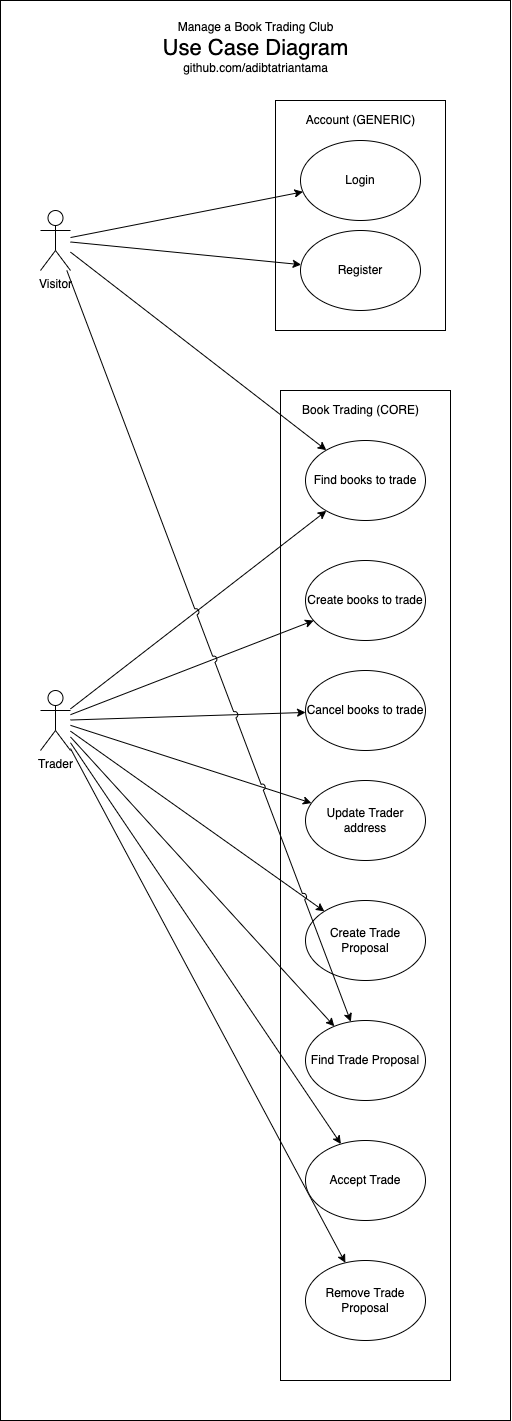

The diagram above was exported from draw.io. Its source (the exported page's mxGraphModel, read from the mxfile embedded in the PNG):
<mxGraphModel dx="1117" dy="1008" grid="1" gridSize="10" guides="1" tooltips="1" connect="1" arrows="1" fold="1" page="1" pageScale="1" pageWidth="850" pageHeight="1100" math="0" shadow="0">
  <root>
    <mxCell id="0" />
    <mxCell id="1" parent="0" />
    <mxCell id="7CkwjfvZM9UcGOH-BjTv-10" value="" style="whiteSpace=wrap;html=1;" vertex="1" parent="1">
      <mxGeometry x="130" y="20" width="510" height="1420" as="geometry" />
    </mxCell>
    <mxCell id="7CkwjfvZM9UcGOH-BjTv-7" value="" style="rounded=0;whiteSpace=wrap;html=1;" vertex="1" parent="1">
      <mxGeometry x="410" y="410" width="170" height="990" as="geometry" />
    </mxCell>
    <mxCell id="7CkwjfvZM9UcGOH-BjTv-6" value="" style="rounded=0;whiteSpace=wrap;html=1;" vertex="1" parent="1">
      <mxGeometry x="405" y="120" width="170" height="230" as="geometry" />
    </mxCell>
    <mxCell id="KFyderzq_zIhZ3nQHtGz-12" style="rounded=0;orthogonalLoop=1;jettySize=auto;html=1;" parent="1" source="KFyderzq_zIhZ3nQHtGz-1" target="KFyderzq_zIhZ3nQHtGz-2" edge="1">
      <mxGeometry relative="1" as="geometry" />
    </mxCell>
    <mxCell id="KFyderzq_zIhZ3nQHtGz-13" style="edgeStyle=none;rounded=0;orthogonalLoop=1;jettySize=auto;html=1;" parent="1" source="KFyderzq_zIhZ3nQHtGz-1" target="KFyderzq_zIhZ3nQHtGz-4" edge="1">
      <mxGeometry relative="1" as="geometry" />
    </mxCell>
    <mxCell id="KFyderzq_zIhZ3nQHtGz-14" style="edgeStyle=none;rounded=0;orthogonalLoop=1;jettySize=auto;html=1;" parent="1" source="KFyderzq_zIhZ3nQHtGz-1" target="KFyderzq_zIhZ3nQHtGz-5" edge="1">
      <mxGeometry relative="1" as="geometry" />
    </mxCell>
    <mxCell id="KFyderzq_zIhZ3nQHtGz-15" style="edgeStyle=none;rounded=0;orthogonalLoop=1;jettySize=auto;html=1;" parent="1" source="KFyderzq_zIhZ3nQHtGz-1" target="KFyderzq_zIhZ3nQHtGz-6" edge="1">
      <mxGeometry relative="1" as="geometry" />
    </mxCell>
    <mxCell id="KFyderzq_zIhZ3nQHtGz-16" style="edgeStyle=none;rounded=0;orthogonalLoop=1;jettySize=auto;html=1;" parent="1" source="KFyderzq_zIhZ3nQHtGz-1" target="KFyderzq_zIhZ3nQHtGz-11" edge="1">
      <mxGeometry relative="1" as="geometry" />
    </mxCell>
    <mxCell id="KFyderzq_zIhZ3nQHtGz-17" style="edgeStyle=none;rounded=0;orthogonalLoop=1;jettySize=auto;html=1;" parent="1" source="KFyderzq_zIhZ3nQHtGz-1" target="KFyderzq_zIhZ3nQHtGz-7" edge="1">
      <mxGeometry relative="1" as="geometry" />
    </mxCell>
    <mxCell id="KFyderzq_zIhZ3nQHtGz-19" style="edgeStyle=none;rounded=0;orthogonalLoop=1;jettySize=auto;html=1;" parent="1" source="KFyderzq_zIhZ3nQHtGz-1" target="KFyderzq_zIhZ3nQHtGz-8" edge="1">
      <mxGeometry relative="1" as="geometry" />
    </mxCell>
    <mxCell id="RTB_bIbajdWYXCyp41Qx-2" style="edgeStyle=none;rounded=0;orthogonalLoop=1;jettySize=auto;html=1;fontSize=12;startArrow=none;startFill=0;endArrow=classic;endFill=1;" edge="1" parent="1" source="KFyderzq_zIhZ3nQHtGz-1" target="RTB_bIbajdWYXCyp41Qx-1">
      <mxGeometry relative="1" as="geometry" />
    </mxCell>
    <mxCell id="KFyderzq_zIhZ3nQHtGz-1" value="Trader" style="shape=umlActor;verticalLabelPosition=bottom;verticalAlign=top;html=1;" parent="1" vertex="1">
      <mxGeometry x="170" y="710" width="30" height="60" as="geometry" />
    </mxCell>
    <mxCell id="KFyderzq_zIhZ3nQHtGz-2" value="Find books to trade" style="ellipse;whiteSpace=wrap;html=1;" parent="1" vertex="1">
      <mxGeometry x="435" y="460" width="120" height="80" as="geometry" />
    </mxCell>
    <mxCell id="KFyderzq_zIhZ3nQHtGz-4" value="Create books to trade" style="ellipse;whiteSpace=wrap;html=1;" parent="1" vertex="1">
      <mxGeometry x="435" y="580" width="120" height="80" as="geometry" />
    </mxCell>
    <mxCell id="KFyderzq_zIhZ3nQHtGz-5" value="Update Trader address" style="ellipse;whiteSpace=wrap;html=1;" parent="1" vertex="1">
      <mxGeometry x="435" y="800" width="120" height="80" as="geometry" />
    </mxCell>
    <mxCell id="KFyderzq_zIhZ3nQHtGz-6" value="Create Trade Proposal" style="ellipse;whiteSpace=wrap;html=1;" parent="1" vertex="1">
      <mxGeometry x="435" y="920" width="120" height="80" as="geometry" />
    </mxCell>
    <mxCell id="KFyderzq_zIhZ3nQHtGz-7" value="Accept Trade" style="ellipse;whiteSpace=wrap;html=1;" parent="1" vertex="1">
      <mxGeometry x="435" y="1160" width="120" height="80" as="geometry" />
    </mxCell>
    <mxCell id="KFyderzq_zIhZ3nQHtGz-8" value="Remove Trade Proposal" style="ellipse;whiteSpace=wrap;html=1;" parent="1" vertex="1">
      <mxGeometry x="435" y="1280" width="120" height="80" as="geometry" />
    </mxCell>
    <mxCell id="KFyderzq_zIhZ3nQHtGz-11" value="Find Trade Proposal" style="ellipse;whiteSpace=wrap;html=1;" parent="1" vertex="1">
      <mxGeometry x="435" y="1040" width="120" height="80" as="geometry" />
    </mxCell>
    <mxCell id="7CkwjfvZM9UcGOH-BjTv-3" style="rounded=0;orthogonalLoop=1;jettySize=auto;html=1;" edge="1" parent="1" source="KFyderzq_zIhZ3nQHtGz-20" target="7CkwjfvZM9UcGOH-BjTv-1">
      <mxGeometry relative="1" as="geometry" />
    </mxCell>
    <mxCell id="7CkwjfvZM9UcGOH-BjTv-4" style="edgeStyle=none;rounded=0;orthogonalLoop=1;jettySize=auto;html=1;" edge="1" parent="1" source="KFyderzq_zIhZ3nQHtGz-20" target="7CkwjfvZM9UcGOH-BjTv-2">
      <mxGeometry relative="1" as="geometry" />
    </mxCell>
    <mxCell id="7CkwjfvZM9UcGOH-BjTv-5" style="edgeStyle=none;rounded=0;orthogonalLoop=1;jettySize=auto;html=1;" edge="1" parent="1" source="KFyderzq_zIhZ3nQHtGz-20" target="KFyderzq_zIhZ3nQHtGz-2">
      <mxGeometry relative="1" as="geometry" />
    </mxCell>
    <mxCell id="RTB_bIbajdWYXCyp41Qx-4" style="edgeStyle=none;rounded=0;orthogonalLoop=1;jettySize=auto;html=1;fontSize=12;startArrow=none;startFill=0;endArrow=classic;endFill=1;jumpStyle=arc;" edge="1" parent="1" source="KFyderzq_zIhZ3nQHtGz-20" target="KFyderzq_zIhZ3nQHtGz-11">
      <mxGeometry relative="1" as="geometry" />
    </mxCell>
    <mxCell id="KFyderzq_zIhZ3nQHtGz-20" value="Visitor" style="shape=umlActor;verticalLabelPosition=bottom;verticalAlign=top;html=1;" parent="1" vertex="1">
      <mxGeometry x="170" y="230" width="30" height="60" as="geometry" />
    </mxCell>
    <mxCell id="7CkwjfvZM9UcGOH-BjTv-1" value="Login" style="ellipse;whiteSpace=wrap;html=1;" vertex="1" parent="1">
      <mxGeometry x="430" y="160" width="120" height="80" as="geometry" />
    </mxCell>
    <mxCell id="7CkwjfvZM9UcGOH-BjTv-2" value="Register" style="ellipse;whiteSpace=wrap;html=1;" vertex="1" parent="1">
      <mxGeometry x="430" y="250" width="120" height="80" as="geometry" />
    </mxCell>
    <mxCell id="7CkwjfvZM9UcGOH-BjTv-8" value="Account (GENERIC)" style="text;html=1;align=center;verticalAlign=middle;resizable=0;points=[];autosize=1;strokeColor=none;fillColor=none;" vertex="1" parent="1">
      <mxGeometry x="430" y="130" width="120" height="20" as="geometry" />
    </mxCell>
    <mxCell id="7CkwjfvZM9UcGOH-BjTv-9" value="Book Trading (CORE)" style="text;html=1;align=center;verticalAlign=middle;resizable=0;points=[];autosize=1;strokeColor=none;fillColor=none;" vertex="1" parent="1">
      <mxGeometry x="425" y="420" width="130" height="20" as="geometry" />
    </mxCell>
    <mxCell id="7CkwjfvZM9UcGOH-BjTv-11" value="Manage a Book Trading Club&lt;br&gt;&lt;font style=&quot;font-size: 22px&quot;&gt;Use Case Diagram&lt;/font&gt;" style="text;html=1;align=center;verticalAlign=middle;resizable=0;points=[];autosize=1;strokeColor=none;fillColor=none;" vertex="1" parent="1">
      <mxGeometry x="285" y="40" width="200" height="40" as="geometry" />
    </mxCell>
    <mxCell id="7CkwjfvZM9UcGOH-BjTv-13" value="&lt;font style=&quot;font-size: 12px&quot;&gt;github.com/adibtatriantama&lt;/font&gt;" style="text;html=1;align=center;verticalAlign=middle;resizable=0;points=[];autosize=1;strokeColor=none;fillColor=none;fontSize=22;" vertex="1" parent="1">
      <mxGeometry x="305" y="70" width="160" height="30" as="geometry" />
    </mxCell>
    <mxCell id="RTB_bIbajdWYXCyp41Qx-1" value="Cancel books to trade" style="ellipse;whiteSpace=wrap;html=1;" vertex="1" parent="1">
      <mxGeometry x="435" y="690" width="120" height="80" as="geometry" />
    </mxCell>
  </root>
</mxGraphModel>